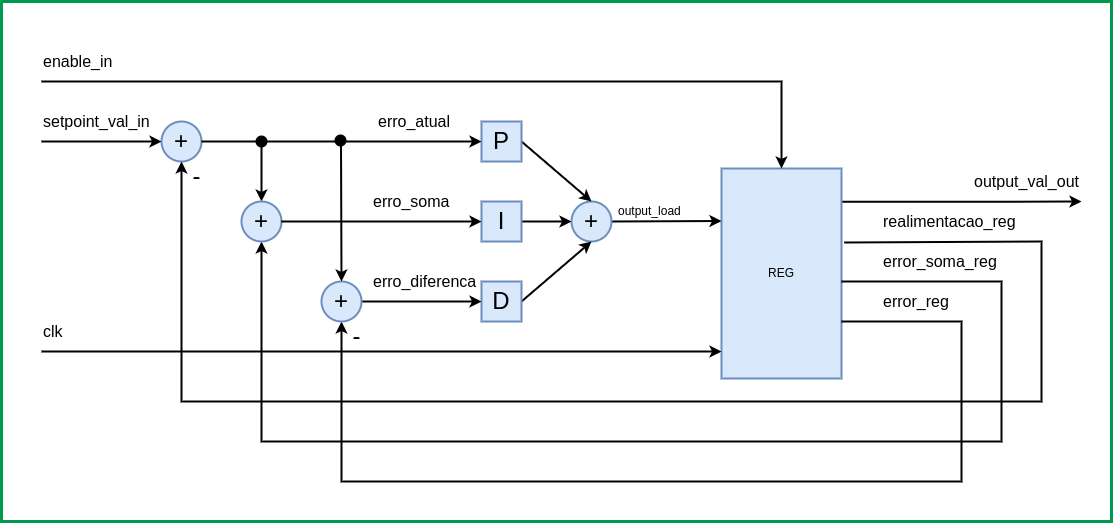

The diagram above was exported from draw.io. Its source (the exported page's mxGraphModel, read from the mxfile embedded in the PNG):
<mxGraphModel dx="2091" dy="734" grid="1" gridSize="10" guides="1" tooltips="1" connect="1" arrows="1" fold="1" page="1" pageScale="1" pageWidth="850" pageHeight="1100" math="0" shadow="0">
  <root>
    <mxCell id="0" />
    <mxCell id="1" parent="0" />
    <mxCell id="qU9xECKlOmkWHUD0pa1H-82" value="" style="rounded=0;whiteSpace=wrap;html=1;fontFamily=Helvetica;fontSize=11;fontColor=default;strokeWidth=3;strokeColor=#00994D;" vertex="1" parent="1">
      <mxGeometry x="-200" y="80" width="1110" height="520" as="geometry" />
    </mxCell>
    <mxCell id="qU9xECKlOmkWHUD0pa1H-77" value="" style="group;strokeWidth=2;" vertex="1" connectable="0" parent="1">
      <mxGeometry x="-160" y="120" width="1040" height="440" as="geometry" />
    </mxCell>
    <mxCell id="qU9xECKlOmkWHUD0pa1H-1" value="enable_in" style="text;html=1;strokeColor=none;fillColor=none;align=left;verticalAlign=middle;whiteSpace=wrap;rounded=0;strokeWidth=2;fontSize=16;" vertex="1" parent="qU9xECKlOmkWHUD0pa1H-77">
      <mxGeometry width="60" height="40" as="geometry" />
    </mxCell>
    <mxCell id="qU9xECKlOmkWHUD0pa1H-2" value="clk" style="text;html=1;strokeColor=none;fillColor=none;align=left;verticalAlign=middle;whiteSpace=wrap;rounded=0;strokeWidth=2;fontSize=16;" vertex="1" parent="qU9xECKlOmkWHUD0pa1H-77">
      <mxGeometry y="270" width="60" height="40" as="geometry" />
    </mxCell>
    <mxCell id="qU9xECKlOmkWHUD0pa1H-3" value="setpoint_val_in" style="text;html=1;strokeColor=none;fillColor=none;align=left;verticalAlign=middle;whiteSpace=wrap;rounded=0;strokeWidth=2;fontSize=16;" vertex="1" parent="qU9xECKlOmkWHUD0pa1H-77">
      <mxGeometry y="60" width="60" height="40" as="geometry" />
    </mxCell>
    <mxCell id="qU9xECKlOmkWHUD0pa1H-4" value="output_val_out" style="text;html=1;strokeColor=none;fillColor=none;align=right;verticalAlign=middle;whiteSpace=wrap;rounded=0;strokeWidth=2;fontSize=16;" vertex="1" parent="qU9xECKlOmkWHUD0pa1H-77">
      <mxGeometry x="980" y="120" width="60" height="40" as="geometry" />
    </mxCell>
    <mxCell id="qU9xECKlOmkWHUD0pa1H-9" style="edgeStyle=orthogonalEdgeStyle;rounded=0;orthogonalLoop=1;jettySize=auto;html=1;exitX=1;exitY=0.25;exitDx=0;exitDy=0;entryX=1;entryY=1;entryDx=0;entryDy=0;strokeWidth=2;fontSize=16;" edge="1" parent="qU9xECKlOmkWHUD0pa1H-77" target="qU9xECKlOmkWHUD0pa1H-4">
      <mxGeometry relative="1" as="geometry">
        <mxPoint x="800" y="160.32999999999998" as="sourcePoint" />
        <mxPoint x="1000" y="160" as="targetPoint" />
        <Array as="points">
          <mxPoint x="970" y="160" />
          <mxPoint x="970" y="160" />
        </Array>
      </mxGeometry>
    </mxCell>
    <mxCell id="qU9xECKlOmkWHUD0pa1H-6" value="REG" style="rounded=0;whiteSpace=wrap;html=1;fillColor=#dae8fc;strokeColor=#6c8ebf;strokeWidth=2;" vertex="1" parent="qU9xECKlOmkWHUD0pa1H-77">
      <mxGeometry x="680" y="127" width="120" height="210" as="geometry" />
    </mxCell>
    <mxCell id="qU9xECKlOmkWHUD0pa1H-15" style="edgeStyle=orthogonalEdgeStyle;rounded=0;orthogonalLoop=1;jettySize=auto;html=1;exitX=0;exitY=1;exitDx=0;exitDy=0;entryX=0.5;entryY=0;entryDx=0;entryDy=0;strokeWidth=2;" edge="1" parent="qU9xECKlOmkWHUD0pa1H-77" source="qU9xECKlOmkWHUD0pa1H-1" target="qU9xECKlOmkWHUD0pa1H-6">
      <mxGeometry relative="1" as="geometry">
        <mxPoint x="398" as="sourcePoint" />
        <mxPoint x="722" y="80" as="targetPoint" />
        <Array as="points">
          <mxPoint x="740" y="40" />
        </Array>
      </mxGeometry>
    </mxCell>
    <mxCell id="qU9xECKlOmkWHUD0pa1H-8" value="realimentacao_reg" style="text;html=1;strokeColor=none;fillColor=none;align=left;verticalAlign=middle;whiteSpace=wrap;rounded=0;strokeWidth=2;fontSize=16;" vertex="1" parent="qU9xECKlOmkWHUD0pa1H-77">
      <mxGeometry x="840" y="160" width="80" height="40" as="geometry" />
    </mxCell>
    <mxCell id="qU9xECKlOmkWHUD0pa1H-39" style="edgeStyle=none;shape=connector;rounded=0;orthogonalLoop=1;jettySize=auto;html=1;exitX=1;exitY=0.538;exitDx=0;exitDy=0;labelBackgroundColor=default;strokeColor=default;align=center;verticalAlign=middle;fontFamily=Helvetica;fontSize=11;fontColor=default;endArrow=classic;entryX=0.5;entryY=1;entryDx=0;entryDy=0;exitPerimeter=0;strokeWidth=2;" edge="1" parent="qU9xECKlOmkWHUD0pa1H-77" source="qU9xECKlOmkWHUD0pa1H-6" target="qU9xECKlOmkWHUD0pa1H-38">
      <mxGeometry relative="1" as="geometry">
        <mxPoint x="910" y="440" as="targetPoint" />
        <Array as="points">
          <mxPoint x="960" y="240" />
          <mxPoint x="960" y="400" />
          <mxPoint x="220" y="400" />
        </Array>
      </mxGeometry>
    </mxCell>
    <mxCell id="qU9xECKlOmkWHUD0pa1H-11" value="error_soma_reg" style="text;html=1;strokeColor=none;fillColor=none;align=left;verticalAlign=middle;whiteSpace=wrap;rounded=0;strokeWidth=2;fontSize=16;" vertex="1" parent="qU9xECKlOmkWHUD0pa1H-77">
      <mxGeometry x="840" y="200" width="80" height="40" as="geometry" />
    </mxCell>
    <mxCell id="qU9xECKlOmkWHUD0pa1H-19" style="edgeStyle=none;shape=connector;rounded=0;orthogonalLoop=1;jettySize=auto;html=1;exitX=0;exitY=0.5;exitDx=0;exitDy=0;labelBackgroundColor=default;strokeColor=default;align=center;verticalAlign=middle;fontFamily=Helvetica;fontSize=16;fontColor=default;endArrow=classic;strokeWidth=2;" edge="1" parent="qU9xECKlOmkWHUD0pa1H-77" source="qU9xECKlOmkWHUD0pa1H-2" target="qU9xECKlOmkWHUD0pa1H-2">
      <mxGeometry relative="1" as="geometry" />
    </mxCell>
    <mxCell id="qU9xECKlOmkWHUD0pa1H-20" value="" style="endArrow=classic;html=1;rounded=0;labelBackgroundColor=default;strokeColor=default;align=center;verticalAlign=middle;fontFamily=Helvetica;fontSize=11;fontColor=default;shape=connector;entryX=0;entryY=0.75;entryDx=0;entryDy=0;exitX=0;exitY=1;exitDx=0;exitDy=0;strokeWidth=2;" edge="1" parent="qU9xECKlOmkWHUD0pa1H-77" source="qU9xECKlOmkWHUD0pa1H-2">
      <mxGeometry width="50" height="50" relative="1" as="geometry">
        <mxPoint x="160" y="310" as="sourcePoint" />
        <mxPoint x="680" y="310" as="targetPoint" />
      </mxGeometry>
    </mxCell>
    <mxCell id="qU9xECKlOmkWHUD0pa1H-24" style="edgeStyle=none;shape=connector;rounded=0;orthogonalLoop=1;jettySize=auto;html=1;exitX=1;exitY=0.75;exitDx=0;exitDy=0;labelBackgroundColor=default;strokeColor=default;align=center;verticalAlign=middle;fontFamily=Helvetica;fontSize=11;fontColor=default;endArrow=classic;strokeWidth=2;" edge="1" parent="qU9xECKlOmkWHUD0pa1H-77">
      <mxGeometry relative="1" as="geometry">
        <mxPoint x="500" y="190" as="sourcePoint" />
        <mxPoint x="500" y="190" as="targetPoint" />
      </mxGeometry>
    </mxCell>
    <mxCell id="qU9xECKlOmkWHUD0pa1H-25" value="&lt;font style=&quot;font-size: 24px;&quot;&gt;+&lt;/font&gt;" style="ellipse;whiteSpace=wrap;html=1;aspect=fixed;fontFamily=Helvetica;fontSize=11;fillColor=#dae8fc;strokeColor=#6c8ebf;strokeWidth=2;" vertex="1" parent="qU9xECKlOmkWHUD0pa1H-77">
      <mxGeometry x="120" y="80" width="40" height="40" as="geometry" />
    </mxCell>
    <mxCell id="qU9xECKlOmkWHUD0pa1H-26" style="edgeStyle=none;shape=connector;rounded=0;orthogonalLoop=1;jettySize=auto;html=1;entryX=0;entryY=0.5;entryDx=0;entryDy=0;labelBackgroundColor=default;strokeColor=default;align=center;verticalAlign=middle;fontFamily=Helvetica;fontSize=16;fontColor=default;endArrow=classic;exitX=0;exitY=1;exitDx=0;exitDy=0;strokeWidth=2;" edge="1" parent="qU9xECKlOmkWHUD0pa1H-77" source="qU9xECKlOmkWHUD0pa1H-3" target="qU9xECKlOmkWHUD0pa1H-25">
      <mxGeometry relative="1" as="geometry">
        <mxPoint x="80" y="100" as="sourcePoint" />
      </mxGeometry>
    </mxCell>
    <mxCell id="qU9xECKlOmkWHUD0pa1H-27" style="edgeStyle=none;shape=connector;rounded=0;orthogonalLoop=1;jettySize=auto;html=1;entryX=0.5;entryY=1;entryDx=0;entryDy=0;labelBackgroundColor=default;strokeColor=default;align=center;verticalAlign=middle;fontFamily=Helvetica;fontSize=11;fontColor=default;endArrow=classic;exitX=1.022;exitY=0.352;exitDx=0;exitDy=0;exitPerimeter=0;strokeWidth=2;" edge="1" parent="qU9xECKlOmkWHUD0pa1H-77" source="qU9xECKlOmkWHUD0pa1H-6" target="qU9xECKlOmkWHUD0pa1H-25">
      <mxGeometry relative="1" as="geometry">
        <mxPoint x="810" y="210" as="sourcePoint" />
        <mxPoint x="420" y="360" as="targetPoint" />
        <Array as="points">
          <mxPoint x="1000" y="200" />
          <mxPoint x="1000" y="360" />
          <mxPoint x="960" y="360" />
          <mxPoint x="560" y="360" />
          <mxPoint x="140" y="360" />
        </Array>
      </mxGeometry>
    </mxCell>
    <mxCell id="qU9xECKlOmkWHUD0pa1H-28" value="&lt;font style=&quot;font-size: 24px;&quot;&gt;-&lt;/font&gt;" style="text;html=1;align=center;verticalAlign=middle;resizable=0;points=[];autosize=1;strokeColor=none;fillColor=none;fontSize=24;fontFamily=Helvetica;fontColor=default;strokeWidth=2;" vertex="1" parent="qU9xECKlOmkWHUD0pa1H-77">
      <mxGeometry x="140" y="115" width="30" height="40" as="geometry" />
    </mxCell>
    <mxCell id="qU9xECKlOmkWHUD0pa1H-30" value="erro_soma" style="text;html=1;strokeColor=none;fillColor=none;align=left;verticalAlign=middle;whiteSpace=wrap;rounded=0;strokeWidth=2;fontSize=16;" vertex="1" parent="qU9xECKlOmkWHUD0pa1H-77">
      <mxGeometry x="330" y="140" width="60" height="40" as="geometry" />
    </mxCell>
    <mxCell id="qU9xECKlOmkWHUD0pa1H-57" style="edgeStyle=none;shape=connector;rounded=0;orthogonalLoop=1;jettySize=auto;html=1;exitX=1;exitY=0.5;exitDx=0;exitDy=0;entryX=0;entryY=0.25;entryDx=0;entryDy=0;labelBackgroundColor=default;strokeColor=default;align=center;verticalAlign=middle;fontFamily=Helvetica;fontSize=11;fontColor=default;endArrow=classic;strokeWidth=2;" edge="1" parent="qU9xECKlOmkWHUD0pa1H-77" source="qU9xECKlOmkWHUD0pa1H-37" target="qU9xECKlOmkWHUD0pa1H-6">
      <mxGeometry relative="1" as="geometry" />
    </mxCell>
    <mxCell id="qU9xECKlOmkWHUD0pa1H-37" value="&lt;font style=&quot;font-size: 24px;&quot;&gt;+&lt;/font&gt;" style="ellipse;whiteSpace=wrap;html=1;aspect=fixed;fontFamily=Helvetica;fontSize=11;fillColor=#dae8fc;strokeColor=#6c8ebf;strokeWidth=2;" vertex="1" parent="qU9xECKlOmkWHUD0pa1H-77">
      <mxGeometry x="530" y="160" width="40" height="40" as="geometry" />
    </mxCell>
    <mxCell id="qU9xECKlOmkWHUD0pa1H-69" style="edgeStyle=none;shape=connector;rounded=0;orthogonalLoop=1;jettySize=auto;html=1;exitX=0.5;exitY=0;exitDx=0;exitDy=0;labelBackgroundColor=default;strokeColor=default;align=center;verticalAlign=middle;fontFamily=Helvetica;fontSize=11;fontColor=default;endArrow=none;startArrow=classic;startFill=1;endFill=0;strokeWidth=2;" edge="1" parent="qU9xECKlOmkWHUD0pa1H-77" source="qU9xECKlOmkWHUD0pa1H-38">
      <mxGeometry relative="1" as="geometry">
        <mxPoint x="220" y="100" as="targetPoint" />
      </mxGeometry>
    </mxCell>
    <mxCell id="qU9xECKlOmkWHUD0pa1H-38" value="&lt;font style=&quot;font-size: 24px;&quot;&gt;+&lt;/font&gt;" style="ellipse;whiteSpace=wrap;html=1;aspect=fixed;fontFamily=Helvetica;fontSize=11;fillColor=#dae8fc;strokeColor=#6c8ebf;strokeWidth=2;" vertex="1" parent="qU9xECKlOmkWHUD0pa1H-77">
      <mxGeometry x="200" y="160" width="40" height="40" as="geometry" />
    </mxCell>
    <mxCell id="qU9xECKlOmkWHUD0pa1H-58" value="output_load" style="text;html=1;strokeColor=none;fillColor=none;align=left;verticalAlign=middle;whiteSpace=wrap;rounded=0;strokeWidth=2;" vertex="1" parent="qU9xECKlOmkWHUD0pa1H-77">
      <mxGeometry x="575" y="150" width="60" height="40" as="geometry" />
    </mxCell>
    <mxCell id="qU9xECKlOmkWHUD0pa1H-64" style="edgeStyle=none;shape=connector;rounded=0;orthogonalLoop=1;jettySize=auto;html=1;exitX=1;exitY=0.5;exitDx=0;exitDy=0;entryX=0.5;entryY=0;entryDx=0;entryDy=0;labelBackgroundColor=default;strokeColor=default;align=center;verticalAlign=middle;fontFamily=Helvetica;fontSize=11;fontColor=default;endArrow=classic;strokeWidth=2;" edge="1" parent="qU9xECKlOmkWHUD0pa1H-77" source="qU9xECKlOmkWHUD0pa1H-60" target="qU9xECKlOmkWHUD0pa1H-37">
      <mxGeometry relative="1" as="geometry" />
    </mxCell>
    <mxCell id="qU9xECKlOmkWHUD0pa1H-60" value="&lt;font style=&quot;font-size: 24px;&quot;&gt;P&lt;/font&gt;" style="rounded=0;whiteSpace=wrap;html=1;fontFamily=Helvetica;fontSize=11;fillColor=#dae8fc;strokeColor=#6c8ebf;strokeWidth=2;" vertex="1" parent="qU9xECKlOmkWHUD0pa1H-77">
      <mxGeometry x="440" y="80" width="40" height="40" as="geometry" />
    </mxCell>
    <mxCell id="qU9xECKlOmkWHUD0pa1H-29" style="edgeStyle=none;shape=connector;rounded=0;orthogonalLoop=1;jettySize=auto;html=1;exitX=1;exitY=0.5;exitDx=0;exitDy=0;labelBackgroundColor=default;strokeColor=default;align=center;verticalAlign=middle;fontFamily=Helvetica;fontSize=11;fontColor=default;endArrow=classic;entryX=0;entryY=0.5;entryDx=0;entryDy=0;strokeWidth=2;" edge="1" parent="qU9xECKlOmkWHUD0pa1H-77" source="qU9xECKlOmkWHUD0pa1H-25" target="qU9xECKlOmkWHUD0pa1H-60">
      <mxGeometry relative="1" as="geometry">
        <mxPoint x="320" y="100" as="targetPoint" />
      </mxGeometry>
    </mxCell>
    <mxCell id="qU9xECKlOmkWHUD0pa1H-65" style="edgeStyle=none;shape=connector;rounded=0;orthogonalLoop=1;jettySize=auto;html=1;exitX=1;exitY=0.5;exitDx=0;exitDy=0;entryX=0;entryY=0.5;entryDx=0;entryDy=0;labelBackgroundColor=default;strokeColor=default;align=center;verticalAlign=middle;fontFamily=Helvetica;fontSize=11;fontColor=default;endArrow=classic;strokeWidth=2;" edge="1" parent="qU9xECKlOmkWHUD0pa1H-77" source="qU9xECKlOmkWHUD0pa1H-61" target="qU9xECKlOmkWHUD0pa1H-37">
      <mxGeometry relative="1" as="geometry" />
    </mxCell>
    <mxCell id="qU9xECKlOmkWHUD0pa1H-61" value="&lt;font style=&quot;font-size: 24px;&quot;&gt;I&lt;/font&gt;" style="rounded=0;whiteSpace=wrap;html=1;fontFamily=Helvetica;fontSize=11;fillColor=#dae8fc;strokeColor=#6c8ebf;strokeWidth=2;" vertex="1" parent="qU9xECKlOmkWHUD0pa1H-77">
      <mxGeometry x="440" y="160" width="40" height="40" as="geometry" />
    </mxCell>
    <mxCell id="qU9xECKlOmkWHUD0pa1H-66" style="edgeStyle=none;shape=connector;rounded=0;orthogonalLoop=1;jettySize=auto;html=1;exitX=1;exitY=0.5;exitDx=0;exitDy=0;entryX=0.5;entryY=1;entryDx=0;entryDy=0;labelBackgroundColor=default;strokeColor=default;align=center;verticalAlign=middle;fontFamily=Helvetica;fontSize=11;fontColor=default;endArrow=classic;strokeWidth=2;" edge="1" parent="qU9xECKlOmkWHUD0pa1H-77" source="qU9xECKlOmkWHUD0pa1H-63" target="qU9xECKlOmkWHUD0pa1H-37">
      <mxGeometry relative="1" as="geometry" />
    </mxCell>
    <mxCell id="qU9xECKlOmkWHUD0pa1H-63" value="&lt;font style=&quot;font-size: 24px;&quot;&gt;D&lt;/font&gt;" style="rounded=0;whiteSpace=wrap;html=1;fontFamily=Helvetica;fontSize=11;fillColor=#dae8fc;strokeColor=#6c8ebf;strokeWidth=2;" vertex="1" parent="qU9xECKlOmkWHUD0pa1H-77">
      <mxGeometry x="440" y="240" width="40" height="40" as="geometry" />
    </mxCell>
    <mxCell id="qU9xECKlOmkWHUD0pa1H-67" value="error_reg" style="text;html=1;strokeColor=none;fillColor=none;align=left;verticalAlign=middle;whiteSpace=wrap;rounded=0;strokeWidth=2;fontSize=16;" vertex="1" parent="qU9xECKlOmkWHUD0pa1H-77">
      <mxGeometry x="840" y="240" width="80" height="40" as="geometry" />
    </mxCell>
    <mxCell id="qU9xECKlOmkWHUD0pa1H-68" style="edgeStyle=none;shape=connector;rounded=0;orthogonalLoop=1;jettySize=auto;html=1;labelBackgroundColor=default;strokeColor=default;align=center;verticalAlign=middle;fontFamily=Helvetica;fontSize=11;fontColor=default;endArrow=classic;entryX=0.5;entryY=1;entryDx=0;entryDy=0;strokeWidth=2;" edge="1" parent="qU9xECKlOmkWHUD0pa1H-77" target="qU9xECKlOmkWHUD0pa1H-71">
      <mxGeometry relative="1" as="geometry">
        <mxPoint x="460" y="610" as="targetPoint" />
        <mxPoint x="800" y="280" as="sourcePoint" />
        <Array as="points">
          <mxPoint x="920" y="280" />
          <mxPoint x="920" y="440" />
          <mxPoint x="300" y="440" />
        </Array>
      </mxGeometry>
    </mxCell>
    <mxCell id="qU9xECKlOmkWHUD0pa1H-72" style="edgeStyle=none;shape=connector;rounded=0;orthogonalLoop=1;jettySize=auto;html=1;exitX=1;exitY=0.5;exitDx=0;exitDy=0;entryX=0;entryY=0.5;entryDx=0;entryDy=0;labelBackgroundColor=default;strokeColor=default;align=center;verticalAlign=middle;fontFamily=Helvetica;fontSize=11;fontColor=default;endArrow=classic;strokeWidth=2;" edge="1" parent="qU9xECKlOmkWHUD0pa1H-77" source="qU9xECKlOmkWHUD0pa1H-71" target="qU9xECKlOmkWHUD0pa1H-63">
      <mxGeometry relative="1" as="geometry" />
    </mxCell>
    <mxCell id="qU9xECKlOmkWHUD0pa1H-71" value="&lt;font style=&quot;font-size: 24px;&quot;&gt;+&lt;/font&gt;" style="ellipse;whiteSpace=wrap;html=1;aspect=fixed;fontFamily=Helvetica;fontSize=11;fillColor=#dae8fc;strokeColor=#6c8ebf;strokeWidth=2;" vertex="1" parent="qU9xECKlOmkWHUD0pa1H-77">
      <mxGeometry x="280" y="240" width="40" height="40" as="geometry" />
    </mxCell>
    <mxCell id="qU9xECKlOmkWHUD0pa1H-73" style="edgeStyle=none;shape=connector;rounded=0;orthogonalLoop=1;jettySize=auto;html=1;labelBackgroundColor=default;strokeColor=default;align=center;verticalAlign=middle;fontFamily=Helvetica;fontSize=16;fontColor=default;endArrow=none;startArrow=classic;startFill=1;endFill=0;strokeWidth=2;" edge="1" parent="qU9xECKlOmkWHUD0pa1H-77" source="qU9xECKlOmkWHUD0pa1H-71">
      <mxGeometry relative="1" as="geometry">
        <mxPoint x="299.5" y="100" as="targetPoint" />
        <mxPoint x="299.5" y="160" as="sourcePoint" />
      </mxGeometry>
    </mxCell>
    <mxCell id="qU9xECKlOmkWHUD0pa1H-74" value="erro_atual" style="text;html=1;strokeColor=none;fillColor=none;align=left;verticalAlign=middle;whiteSpace=wrap;rounded=0;strokeWidth=2;fontSize=16;" vertex="1" parent="qU9xECKlOmkWHUD0pa1H-77">
      <mxGeometry x="335" y="60" width="60" height="40" as="geometry" />
    </mxCell>
    <mxCell id="qU9xECKlOmkWHUD0pa1H-75" value="erro_diferenca" style="text;html=1;strokeColor=none;fillColor=none;align=left;verticalAlign=middle;whiteSpace=wrap;rounded=0;strokeWidth=2;fontSize=16;" vertex="1" parent="qU9xECKlOmkWHUD0pa1H-77">
      <mxGeometry x="330" y="220" width="70" height="40" as="geometry" />
    </mxCell>
    <mxCell id="qU9xECKlOmkWHUD0pa1H-76" value="&lt;font style=&quot;font-size: 24px;&quot;&gt;-&lt;/font&gt;" style="text;html=1;align=center;verticalAlign=middle;resizable=0;points=[];autosize=1;strokeColor=none;fillColor=none;fontSize=24;fontFamily=Helvetica;fontColor=default;strokeWidth=2;" vertex="1" parent="qU9xECKlOmkWHUD0pa1H-77">
      <mxGeometry x="300" y="275" width="30" height="40" as="geometry" />
    </mxCell>
    <mxCell id="qU9xECKlOmkWHUD0pa1H-70" style="edgeStyle=none;shape=connector;rounded=0;orthogonalLoop=1;jettySize=auto;html=1;labelBackgroundColor=default;strokeColor=default;align=center;verticalAlign=middle;fontFamily=Helvetica;fontSize=11;fontColor=default;endArrow=classic;strokeWidth=2;" edge="1" parent="qU9xECKlOmkWHUD0pa1H-77" source="qU9xECKlOmkWHUD0pa1H-38" target="qU9xECKlOmkWHUD0pa1H-61">
      <mxGeometry relative="1" as="geometry" />
    </mxCell>
    <mxCell id="qU9xECKlOmkWHUD0pa1H-80" value="" style="ellipse;whiteSpace=wrap;html=1;aspect=fixed;fontFamily=Helvetica;fontSize=11;fontColor=default;fillColor=#000000;strokeWidth=2;" vertex="1" parent="qU9xECKlOmkWHUD0pa1H-77">
      <mxGeometry x="215" y="95" width="10" height="10" as="geometry" />
    </mxCell>
    <mxCell id="qU9xECKlOmkWHUD0pa1H-81" value="" style="ellipse;whiteSpace=wrap;html=1;aspect=fixed;fontFamily=Helvetica;fontSize=16;fontColor=default;fillColor=#000000;strokeWidth=2;" vertex="1" parent="qU9xECKlOmkWHUD0pa1H-77">
      <mxGeometry x="294" y="94" width="10" height="10" as="geometry" />
    </mxCell>
  </root>
</mxGraphModel>